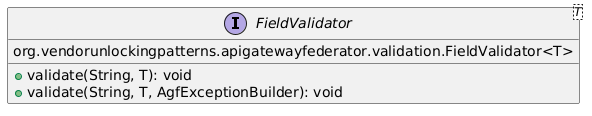

The diagram above was rendered by PlantUML. Its source (embedded in the PNG):
@startuml
interface FieldValidator<T> {
  org.vendorunlockingpatterns.apigatewayfederator.validation.FieldValidator<T>
 
  + validate(String, T): void
  + validate(String, T, AgfExceptionBuilder): void
}

@enduml